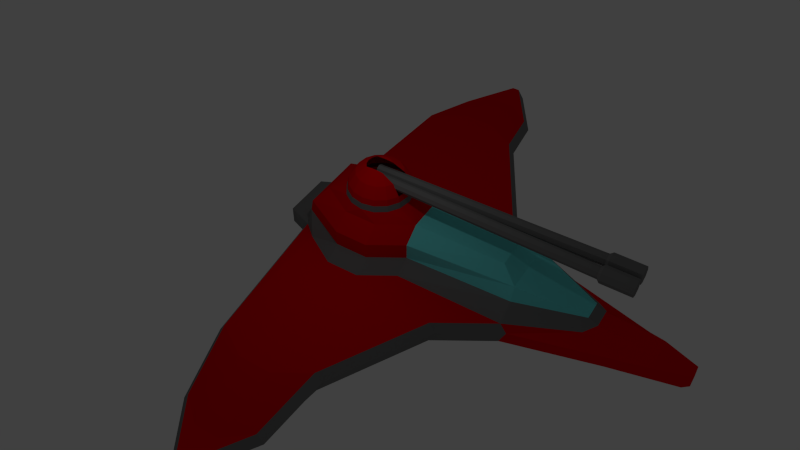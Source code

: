 # Source: ship.blend  (saved by Blender 2.73.0; exported with 4.5.12 LTS)
import bpy
from mathutils import Matrix  # noqa: F401  (used for matrix-valued properties, if any)

bpy.ops.wm.read_factory_settings(use_empty=True)
scene = bpy.context.scene
scene.name = 'Scene'

# ---- collections
col_collection_1 = bpy.data.collections.new('Collection 1'); scene.collection.children.link(col_collection_1)

# ---- materials (node trees are filled in below, after node groups)
mat_outline = bpy.data.materials.new('outline')
mat_outline.alpha_threshold = 0.0
mat_outline.use_transparent_shadow = False
mat_outline.diffuse_color = (0.1902, 0.1902, 0.1902, 1.0)
mat_outline.roughness = 0.5
mat_outline.specular_intensity = 1.0
mat_ship = bpy.data.materials.new('ship')
mat_ship.alpha_threshold = 0.0
mat_ship.use_transparent_shadow = False
mat_ship.diffuse_color = (0.8, 0.0, 0.003078, 1.0)
mat_ship.specular_color = (0.9716, 1.0, 0.57)
mat_ship.roughness = 0.5
mat_cockpit = bpy.data.materials.new('cockpit')
mat_cockpit.alpha_threshold = 0.0
mat_cockpit.use_transparent_shadow = False
mat_cockpit.diffuse_color = (0.1588, 0.8, 0.8, 1.0)
mat_cockpit.roughness = 0.5
mat_cockpit.specular_intensity = 1.0

# ---- material node trees

# ---- world
world_world = bpy.data.worlds.new('World'); scene.world = world_world
world_world.color = (0.05088, 0.05088, 0.05088)
world_world.use_sun_shadow = False
world_world.sun_shadow_jitter_overblur = 0.0
world_world.cycles.sampling_method = 'MANUAL'
world_world.cycles.sample_map_resolution = 256

# ---- cameras
cam_camera = bpy.data.cameras.new('Camera')
cam_camera.clip_end = 100.0
cam_camera.lens = 35.0
cam_camera.sensor_width = 32.0
cam_camera.sensor_height = 18.0
cam_camera.ortho_scale = 7.314
cam_camera.dof.focus_distance = 0.0
cam_camera.dof.aperture_fstop = 128.0

# ---- lights
light_lamp = bpy.data.lights.new('Lamp', 'POINT')
light_lamp.transmission_factor = 0.0
light_lamp.cutoff_distance = 30.0
light_lamp.energy = 100.0
light_lamp.shadow_buffer_clip_start = 1.001
light_lamp.shadow_soft_size = 0.1
light_lamp.shadow_maximum_resolution = 0.006
light_lamp.use_absolute_resolution = True
light_lamp.cycles.use_multiple_importance_sampling = False

# ---- meshes
me_cube_001_cube_002 = bpy.data.meshes.new('Cube.001_Cube.002')
me_cube_001_cube_002.from_pydata([(-0.7699, -0.001646, 10.39), (-0.7712, -0.003684, 11.77), (-0.6587, 0.2679, 11.77), (-0.6574, 0.2699, 10.39), (-0.3872, 0.3803, 11.77), (-0.3859, 0.3824, 10.39), (-0.1156, 0.2679, 11.77), (-0.1143, 0.2699, 10.39), (-0.003166, -0.003684, 11.77), (-0.001863, -0.001646, 10.39), (-0.1156, -0.2752, 11.77), (-0.1143, -0.2732, 10.39), (-0.3872, -0.3877, 11.77), (-0.3859, -0.3857, 10.38), (-0.6587, -0.2752, 11.77), (-0.6574, -0.2732, 10.38), (-0.4453, 0.00699, -0.1466), (-0.3782, 0.169, -0.145), (-0.2162, 0.236, -0.1436), (-0.05427, 0.169, -0.1433), (0.01282, 0.00699, -0.1443), (-0.05427, -0.155, -0.1459), (-0.2162, -0.2221, -0.1473), (-0.3782, -0.155, -0.1476), (-0.6606, -0.001457, 10.26), (-0.5801, 0.1929, 10.26), (-0.3858, 0.2734, 10.26), (-0.1914, 0.1929, 10.26), (-0.1109, -0.001457, 10.26), (-0.1914, -0.1958, 10.26), (-0.3858, -0.2763, 10.26), (-0.5801, -0.1958, 10.26), (-0.0002436, -0.001646, 10.39), (-0.001547, -0.003684, 11.77), (0.1109, 0.2679, 11.77), (0.1122, 0.2699, 10.39), (0.3825, 0.3803, 11.77), (0.3838, 0.3824, 10.39), (0.654, 0.2679, 11.77), (0.6553, 0.2699, 10.39), (0.7665, -0.003684, 11.77), (0.7678, -0.001646, 10.39), (0.654, -0.2752, 11.77), (0.6553, -0.2732, 10.39), (0.3825, -0.3877, 11.77), (0.3838, -0.3857, 10.38), (0.1109, -0.2752, 11.77), (0.1122, -0.2732, 10.38), (-0.003879, 0.00699, -0.1466), (0.06321, 0.169, -0.145), (0.2252, 0.236, -0.1436), (0.3871, 0.169, -0.1433), (0.4542, 0.00699, -0.1443), (0.3871, -0.155, -0.1459), (0.2252, -0.2221, -0.1473), (0.06321, -0.155, -0.1476), (0.109, -0.001457, 10.26), (0.1896, 0.1929, 10.26), (0.3839, 0.2734, 10.26), (0.5783, 0.1929, 10.26), (0.6588, -0.001457, 10.26), (0.5783, -0.1958, 10.26), (0.3839, -0.2763, 10.26), (0.1896, -0.1958, 10.26)], [], [(0, 1, 2, 3), (3, 2, 4, 5), (5, 4, 6, 7), (7, 6, 8, 9), (9, 8, 10, 11), (11, 10, 12, 13), (1, 0, 15, 14), (13, 12, 14, 15), (24, 0, 3, 25), (25, 3, 5, 26), (26, 5, 7, 27), (27, 7, 9, 28), (28, 9, 11, 29), (29, 11, 13, 30), (0, 24, 31, 15), (30, 13, 15, 31), (16, 24, 25, 17), (17, 25, 26, 18), (18, 26, 27, 19), (19, 27, 28, 20), (20, 28, 29, 21), (21, 29, 30, 22), (23, 31, 24, 16), (22, 30, 31, 23), (8, 6, 4, 2, 1, 14, 12, 10), (21, 22, 23, 16, 17, 18, 19, 20), (32, 33, 34, 35), (35, 34, 36, 37), (37, 36, 38, 39), (39, 38, 40, 41), (41, 40, 42, 43), (43, 42, 44, 45), (33, 32, 47, 46), (45, 44, 46, 47), (56, 32, 35, 57), (57, 35, 37, 58), (58, 37, 39, 59), (59, 39, 41, 60), (60, 41, 43, 61), (61, 43, 45, 62), (32, 56, 63, 47), (62, 45, 47, 63), (48, 56, 57, 49), (49, 57, 58, 50), (50, 58, 59, 51), (51, 59, 60, 52), (52, 60, 61, 53), (53, 61, 62, 54), (55, 63, 56, 48), (54, 62, 63, 55), (40, 38, 36, 34, 33, 46, 44, 42), (53, 54, 55, 48, 49, 50, 51, 52)])
me_cube_001_cube_002.materials.append(mat_outline)
me_cube_001_cube_002.use_remesh_preserve_volume = False
me_cube_001_cube_002.use_remesh_preserve_attributes = False
me_cube_001_cube_002.use_mirror_vertex_groups = False
me_cube_001_cube_002.update()
me_plane_001 = bpy.data.meshes.new('Plane.001')
me_plane_001.from_pydata([(-0.5581, -0.03934, 1.386), (-1.045, -0.03934, 1.061), (-1.37, -0.03934, 0.574), (-1.484, -0.03934, -1.907e-06), (-0.5144, 0.1803, 1.386), (-0.964, 0.3666, 1.061), (-1.264, 0.491, 0.574), (-1.37, 0.5347, -1.907e-06), (-0.3899, 0.3666, 1.386), (-0.734, 0.7107, 1.061), (-0.964, 0.9406, 0.574), (-1.045, 1.021, -1.907e-06), (-0.2037, 0.491, 1.386), (-0.3899, 0.9406, 1.061), (-0.5144, 1.241, 0.574), (-0.5581, 1.346, -1.907e-06), (0.01597, 0.5347, 1.386), (0.01597, 1.021, 1.061), (0.01597, 1.346, 0.574), (0.01597, 1.461, -1.907e-06), (-1.317, 0.5128, 0.287), (0.2356, 0.491, 1.386), (0.4219, 0.9406, 1.061), (0.5463, 1.241, 0.574), (0.59, 1.346, -1.907e-06), (0.4219, 0.3666, 1.386), (0.766, 0.7107, 1.061), (0.9959, 0.9406, 0.574), (1.077, 1.021, -1.907e-06), (0.5463, 0.1803, 1.386), (0.9959, 0.3666, 1.061), (1.296, 0.491, 0.574), (1.402, 0.5347, -1.907e-06), (0.59, -0.03934, 1.386), (1.077, -0.03934, 1.061), (1.402, -0.03934, 0.574), (1.516, -0.03934, -1.907e-06), (0.5463, -0.259, 1.386), (0.9959, -0.4452, 1.061), (1.296, -0.5697, 0.574), (1.402, -0.6134, -1.907e-06), (0.4219, -0.4452, 1.386), (0.766, -0.7893, 1.061), (0.9959, -1.019, 0.574), (1.077, -1.1, -1.907e-06), (1.349, 0.5128, 0.287), (-1.004, -1.06, 0.287), (0.5463, -1.32, 0.574), (0.59, -1.425, -1.907e-06), (1.036, 0.9809, 0.287), (-0.5362, -1.372, 0.287), (0.01597, -1.425, 0.574), (0.01597, -1.539, 0.0), (0.5681, 1.294, 0.287), (0.01597, -1.482, 0.287), (-0.5144, -1.32, 0.574), (-0.5581, -1.425, -1.907e-06), (-0.3899, -0.4452, 1.386), (-0.734, -0.7893, 1.061), (-0.964, -1.019, 0.574), (-1.045, -1.1, -1.907e-06), (-0.5144, -0.259, 1.386), (-0.964, -0.4452, 1.061), (-1.264, -0.5697, 0.574), (-1.37, -0.6134, -1.907e-06), (-0.3865, 0.1274, 1.413), (-0.3865, -0.206, 1.413), (-0.3856, -0.03934, 1.42), (0.412, -0.2034, 1.415), (0.4097, -0.03934, 1.422), (0.412, 0.1247, 1.415), (-0.4287, -0.9933, 1.061), (0.5, -0.9671, 1.061), (-1.317, -0.5915, 0.287), (1.459, -0.03934, 0.287), (-1.004, 0.9809, 0.287), (1.349, -0.5915, 0.287), (-0.5362, 1.294, 0.287), (1.036, -1.06, 0.287), (0.01597, 1.404, 0.287), (0.5681, -1.372, 0.287), (-1.427, -0.03934, 0.287), (-1.328, 0.4525, 0.2915)], [], [(3, 81, 82, 20, 7), (2, 1, 5, 6), (1, 0, 4, 5), (7, 20, 75, 11), (6, 5, 9, 10), (5, 4, 8, 9), (11, 75, 77, 15), (10, 9, 13, 14), (9, 8, 12, 13), (15, 77, 79, 19), (14, 13, 17, 18), (13, 12, 16, 17), (19, 79, 53, 24), (18, 17, 22, 23), (17, 16, 21, 22), (24, 53, 49, 28), (23, 22, 26, 27), (22, 21, 25, 26), (28, 49, 45, 32), (27, 26, 30, 31), (26, 25, 29, 30), (32, 45, 74, 36), (31, 30, 34, 35), (30, 29, 33, 34), (36, 74, 76, 40), (35, 34, 38, 39), (34, 33, 37, 38), (40, 76, 78, 44), (39, 38, 42, 43), (38, 37, 41, 42), (44, 78, 80, 48), (48, 80, 54, 52), (52, 54, 50, 56), (56, 50, 46, 60), (59, 55, 71, 58), (71, 57, 58), (60, 46, 73, 64), (59, 58, 62, 63), (58, 57, 61, 62), (0, 67, 65, 4), (4, 65, 8), (75, 10, 14, 77), (81, 2, 6, 20, 82), (50, 55, 59, 46), (80, 47, 51, 54), (76, 39, 43, 78), (73, 63, 2, 81), (45, 31, 35, 74), (53, 23, 27, 49), (77, 14, 18, 79), (46, 59, 63, 73), (61, 57, 66), (64, 73, 81, 3), (63, 62, 1, 2), (62, 61, 0, 1), (61, 66, 67, 0), (20, 6, 10, 75), (54, 51, 55, 50), (78, 43, 47, 80), (74, 35, 39, 76), (37, 68, 41), (29, 25, 70), (29, 70, 69, 33), (33, 69, 68, 37), (49, 27, 31, 45), (79, 18, 23, 53), (43, 42, 72, 47), (42, 41, 72)])
me_plane_001.polygons.foreach_set('material_index', [2, 0, 0, 2, 0, 0, 2, 0, 0, 2, 0, 0, 2, 0, 0, 2, 0, 0, 2, 0, 0, 2, 0, 0, 2, 0, 0, 2, 0, 0, 2, 2, 2, 2, 0, 0, 2, 0, 0, 0, 0, 0, 0, 0, 0, 0, 0, 0, 0, 0, 0, 0, 2, 0, 0, 0, 0, 0, 0, 0, 0, 0, 0, 0, 0, 0, 0, 0])
me_plane_001.materials.append(mat_ship)
me_plane_001.materials.append(mat_cockpit)
me_plane_001.materials.append(mat_outline)
me_plane_001.use_remesh_preserve_volume = False
me_plane_001.use_remesh_preserve_attributes = False
me_plane_001.use_mirror_vertex_groups = False
me_plane_001.update()
me_plane = bpy.data.meshes.new('Plane')
me_plane.from_pydata([(-1.656, 1.666, 2.413), (-1.542, 2.24, 2.413), (-1.217, 2.727, 2.413), (-0.7303, 3.053, 2.413), (-0.1563, 3.167, 2.413), (0.4177, 3.053, 2.413), (0.9044, 2.727, 2.413), (1.23, 2.24, 2.413), (1.344, 1.666, 2.413), (1.23, 1.092, 2.413), (0.9044, 0.605, 2.413), (0.4177, 0.2797, 2.413), (-0.1563, 0.1654, 2.413), (-0.7303, 0.2797, 2.413), (-1.217, 0.605, 2.413), (-1.542, 1.092, 2.413), (1.131, -5.537, 1.462), (0.3378, -8.539, 0.6301), (-1.356, -5.537, 1.462), (1.388, -0.5849, 1.38), (-1.612, -0.5849, 1.38), (1.388, -5.537, 0.8177), (1.388, -0.5849, 0.6301), (-1.612, -5.537, 0.8177), (-1.612, -0.5849, 0.6301), (-0.5622, -8.539, 0.6301), (-0.8622, -4.787, 1.98), (0.6378, -4.787, 1.98), (-0.8622, -0.5849, 1.98), (0.6378, -0.5849, 1.98), (-2.362, -5.838, -0.2699), (-2.362, -0.5849, 0.1801), (-1.012, -8.539, 0.1801), (-0.5622, -8.989, 0.4201), (0.3378, -8.989, 0.4201), (0.7878, -8.539, 0.1801), (2.138, -5.838, -0.2699), (2.138, -0.5849, 0.1801), (-0.8622, -11.54, -0.2699), (0.6378, -11.54, -0.2699), (-0.4122, -13.04, -0.2699), (0.1878, -13.04, -0.2699), (-0.5622, -11.54, 0.1801), (0.3378, -11.54, 0.1801), (-0.8622, -11.54, -0.8699), (0.6378, -11.54, -0.8699), (-0.4122, -13.04, -0.8699), (0.1878, -13.04, -0.8699), (1.688, -5.537, -1.32), (1.688, -0.5849, -1.32), (-1.912, -5.537, -1.32), (-1.912, -0.585, -1.32), (-0.4122, -12.74, -1.17), (0.1878, -12.74, -1.17), (2.138, -5.537, 0.1801), (-2.362, -5.537, 0.1801), (-2.362, -5.537, -0.9556), (2.138, -5.537, -0.9556), (-2.362, -0.5849, -0.9556), (2.138, -0.5849, -0.9556), (2.288, 0.9158, 1.38), (-2.512, 0.9158, 1.38), (2.288, 0.9158, 0.6301), (-2.512, 0.9158, 0.6301), (-1.762, 0.9158, 1.98), (1.538, 0.9158, 1.98), (-3.262, 0.9158, 0.1801), (3.038, 0.9158, 0.1801), (2.138, 0.9158, -1.32), (-2.362, 0.9158, -1.32), (-3.262, 0.9158, -0.9556), (3.038, 0.9158, -0.9556), (2.288, 2.417, 1.38), (-2.512, 2.417, 1.38), (2.288, 2.417, 0.6301), (-2.512, 2.417, 0.6301), (-1.762, 2.417, 1.98), (1.538, 2.417, 1.98), (-3.262, 2.417, 0.1801), (3.038, 2.417, 0.1801), (2.138, 2.417, -1.32), (-2.362, 2.417, -1.32), (-3.262, 2.417, -0.9556), (3.038, 2.417, -0.9556), (1.388, 4.313, 1.573), (-1.612, 4.313, 1.573), (1.388, 4.423, 0.978), (-1.612, 4.423, 0.978), (-0.8622, 3.917, 1.98), (0.6378, 3.917, 1.98), (-2.362, 3.917, 0.1801), (2.138, 3.917, 0.1801), (1.688, 3.917, -1.32), (-1.912, 3.917, -1.32), (-2.362, 3.917, -0.9556), (2.138, 3.917, -0.9556), (0.9378, 4.818, 0.4812), (-1.162, 4.818, 0.4812), (-1.687, 4.668, 0.01615), (1.463, 4.668, 0.01615), (1.148, 4.668, -1.034), (-1.372, 4.668, -1.034), (-1.687, 4.668, -0.7788), (1.463, 4.668, -0.7788), (0.9378, 5.319, 0.2882), (-1.162, 5.319, 0.2882), (-1.237, 5.868, 0.01615), (1.013, 5.868, 0.01615), (1.148, 4.968, -1.034), (-1.372, 4.968, -1.034), (-1.237, 5.868, -0.7788), (1.013, 5.868, -0.7788), (8.138, -0.5849, 0.1801), (9.038, 0.9158, 0.1801), (9.038, 2.417, 0.1801), (8.138, 3.917, 0.1801), (-8.362, -0.585, 0.1801), (-9.262, 0.9158, 0.1801), (-9.262, 2.417, 0.1801), (-8.362, 3.917, 0.1801), (8.138, -0.5849, 0.1801), (9.038, 0.9158, 0.1801), (9.038, 2.417, 0.1801), (8.138, 3.917, 0.1801), (-8.362, -0.585, 0.1801), (-9.262, 0.9158, 0.1801), (-9.262, 2.417, 0.1801), (-8.362, 3.917, 0.1801), (11.14, -0.02217, -0.5699), (12.04, 1.103, -0.5699), (12.04, 2.229, -0.5699), (11.14, 3.355, -0.5699), (-8.362, -0.585, 0.1801), (-9.262, 0.9158, 0.1801), (-9.262, 2.417, 0.1801), (-8.362, 3.917, 0.1801), (11.14, -0.02217, -0.5699), (12.04, 1.103, -0.5699), (12.04, 2.229, -0.5699), (11.14, 3.355, -0.5699), (-11.36, -0.02217, -0.5699), (-12.26, 1.103, -0.5699), (-12.26, 2.229, -0.5699), (-11.36, 3.355, -0.5699), (-3.862, -3.061, 0.1801), (3.638, -3.061, 0.1801), (13.54, 1.497, -0.5699), (13.54, 1.835, -0.5699), (-13.76, 1.497, -0.5699), (-13.76, 1.835, -0.5699), (-2.362, -0.5849, -0.9599), (2.138, -0.5849, -0.9599), (2.138, -5.537, -0.9599), (-2.362, -5.537, -0.9599), (8.138, -0.5849, -0.9599), (-8.362, -0.585, -0.9599), (8.138, -0.5849, -0.9599), (9.038, 0.9158, -0.9599), (9.038, 2.417, -0.9599), (8.138, 3.917, -0.9599), (11.14, -0.02217, -1.26), (12.04, 1.103, -1.26), (12.04, 2.229, -1.26), (11.14, 3.355, -1.26), (-8.362, -0.585, -0.9599), (-9.262, 0.9158, -0.9599), (-9.262, 2.417, -0.9599), (-8.362, 3.917, -0.9599), (-11.36, -0.02217, -1.26), (-12.26, 1.103, -1.26), (-12.26, 2.229, -1.26), (-11.36, 3.355, -1.26), (-3.862, -3.061, -0.9599), (3.638, -3.061, -0.9599), (13.54, 1.497, -1.26), (13.54, 1.835, -1.26), (-13.76, 1.497, -1.26), (-13.76, 1.835, -1.26), (1.463, 4.968, -0.4338), (8.138, 4.217, -0.2699), (8.138, 4.217, -0.2699), (11.14, 3.655, -1.02), (13.54, 2.135, -1.02), (-1.687, 4.968, -0.4338), (-8.362, 4.217, -0.2699), (-8.362, 4.217, -0.2699), (-11.36, 3.655, -1.02), (-13.76, 2.135, -1.02), (2.138, -5.838, -0.2699), (-2.362, -5.838, -0.2699), (8.138, -0.8851, -0.2699), (-8.362, -0.8851, -0.2699), (8.138, -0.8851, -0.2699), (11.14, -0.3223, -1.02), (-8.362, -0.8851, -0.2699), (11.14, -0.3223, -1.02), (-11.36, -0.3223, -1.02), (-3.862, -3.361, -0.2699), (3.638, -3.361, -0.2699), (13.54, 1.197, -1.02), (-13.76, 1.197, -1.02)], [], [(23, 25, 18), (18, 16, 27, 26), (16, 17, 21), (22, 19, 16, 21), (24, 23, 18, 20), (16, 18, 25, 17), (29, 28, 26, 27), (16, 19, 29, 27), (26, 28, 20, 18), (23, 55, 32, 25), (55, 30, 32), (25, 32, 33), (21, 54, 37, 22), (21, 17, 35, 54), (34, 35, 17), (17, 25, 33, 34), (32, 30, 38), (42, 33, 32, 38), (43, 39, 35, 34), (45, 53, 48, 57), (34, 33, 42, 43), (38, 40, 42), (39, 43, 41), (41, 43, 42, 40), (56, 58, 51, 50), (40, 38, 44, 46), (41, 40, 46, 47), (39, 41, 47, 45), (57, 36, 39, 45), (48, 50, 51, 49), (47, 46, 52, 53), (48, 53, 52, 50), (50, 52, 44, 56), (46, 44, 52), (57, 48, 49, 59), (45, 47, 53), (54, 35, 36), (23, 24, 31, 55), (35, 39, 36), (38, 30, 56, 44), (51, 49, 68, 69), (49, 68, 71, 59), (58, 51, 69, 70), (37, 67, 62, 22), (24, 63, 66, 31), (28, 64, 61, 20), (19, 60, 65, 29), (29, 28, 64, 65), (20, 61, 63, 24), (22, 62, 60, 19), (69, 68, 80, 81), (68, 71, 83, 80), (70, 69, 81, 82), (67, 79, 74, 62), (63, 75, 78, 66), (64, 76, 73, 61), (60, 72, 77, 65), (65, 64, 76, 77), (61, 73, 75, 63), (62, 74, 72, 60), (77, 76, 88, 89), (76, 88, 85, 73), (73, 85, 87, 75), (78, 75, 90), (82, 81, 93, 94), (81, 80, 92, 93), (83, 95, 92, 80), (77, 72, 84, 89), (72, 74, 86, 84), (79, 91, 86, 74), (93, 101, 100, 92), (92, 100, 103, 95), (94, 102, 101, 93), (96, 86, 99), (91, 99, 86), (101, 109, 108, 100), (100, 108, 111, 103), (102, 110, 109, 101), (104, 99, 107), (99, 104, 96), (106, 105, 104, 107), (110, 111, 108, 109), (107, 111, 110, 106), (102, 183, 110), (106, 183, 98), (79, 114, 115, 91), (37, 112, 113, 67), (90, 119, 118, 78), (66, 117, 116, 31), (119, 127, 126, 118), (117, 125, 124, 116), (114, 122, 123, 115), (112, 120, 121, 113), (159, 163, 162, 158), (120, 128, 129, 121), (130, 131, 139, 138), (128, 136, 137, 129), (127, 135, 134, 126), (125, 133, 132, 124), (135, 143, 142, 134), (133, 141, 140, 132), (66, 78, 118, 117), (134, 142, 141, 133), (67, 113, 114, 79), (130, 122, 121, 129), (91, 115, 99), (90, 98, 119), (112, 37, 145), (116, 144, 31), (55, 31, 144), (54, 145, 37), (129, 146, 147, 130), (142, 149, 148, 141), (122, 130, 139), (156, 160, 161, 157), (167, 166, 170, 171), (165, 169, 168, 164), (166, 170, 169, 165), (162, 158, 157, 161), (94, 167, 166, 82), (70, 82, 166, 165), (161, 174, 175, 162), (170, 169, 176, 177), (95, 83, 158, 159), (71, 157, 158, 83), (59, 156, 157, 71), (59, 154, 173, 151, 156), (57, 59, 151, 173, 152), (70, 165, 164, 58), (172, 155, 58, 164, 150), (58, 56, 153, 172, 150), (163, 175, 162), (161, 160, 174), (139, 130, 138, 147), (141, 148, 140), (142, 143, 149), (169, 168, 176), (170, 177, 171), (94, 167, 102), (103, 159, 95), (115, 179, 178, 99), (181, 180, 123, 139), (147, 182, 181, 139), (175, 163, 181, 182), (163, 159, 180, 181), (159, 103, 178, 179), (119, 98, 183), (135, 185, 186, 143), (149, 143, 186, 187), (167, 184, 183, 102), (167, 171, 186, 185), (177, 187, 186, 171), (136, 137, 146), (55, 144, 197, 189, 30), (172, 153, 189, 197), (155, 172, 197, 191), (116, 191, 197, 144), (140, 196, 194, 132), (168, 164, 194, 196), (148, 200, 196, 140), (176, 168, 196, 200), (198, 188, 152, 173), (145, 54, 188, 198), (112, 145, 198, 190), (154, 190, 198, 173), (120, 192, 193, 128), (156, 192, 193, 160), (136, 146, 199, 195), (160, 195, 199, 174), (199, 146, 174), (182, 147, 175), (146, 174, 175, 147), (200, 148, 176), (187, 177, 149, 170), (148, 149, 177, 176), (88, 89, 84, 85), (84, 86, 87, 85), (96, 87, 86), (96, 104, 105, 97), (110, 183, 106), (99, 178, 107), (111, 178, 103), (111, 107, 178), (97, 105, 98), (105, 106, 98), (98, 87, 97), (87, 98, 90), (87, 90, 75), (97, 87, 96), (183, 184, 119), (130, 138, 139), (139, 123, 122), (12, 13, 28), (11, 12, 29), (65, 9, 10), (4, 5, 89), (3, 4, 88), (3, 88, 2), (76, 2, 88), (2, 76, 1), (1, 76, 0), (64, 15, 0), (0, 76, 64), (15, 64, 14), (12, 28, 29), (14, 28, 13), (14, 64, 28), (88, 4, 89), (6, 89, 5), (7, 77, 6), (6, 77, 89), (11, 29, 10), (10, 29, 65), (9, 65, 8), (7, 8, 77), (8, 65, 77)])
me_plane.polygons.foreach_set('material_index', [1, 1, 1, 1, 1, 1, 1, 1, 1, 2, 0, 2, 2, 2, 2, 2, 0, 0, 0, 0, 0, 0, 0, 0, 0, 0, 0, 0, 0, 0, 0, 0, 0, 0, 0, 0, 0, 2, 0, 0, 0, 0, 0, 2, 2, 0, 0, 0, 0, 0, 0, 0, 0, 2, 2, 0, 0, 0, 0, 0, 0, 0, 0, 2, 0, 0, 0, 0, 0, 2, 0, 0, 0, 2, 2, 0, 0, 0, 2, 2, 2, 0, 0, 2, 2, 0, 0, 0, 0, 0, 0, 0, 0, 0, 0, 0, 0, 0, 0, 0, 0, 0, 0, 0, 0, 0, 0, 0, 0, 0, 0, 0, 0, 0, 0, 0, 0, 0, 0, 0, 0, 0, 0, 0, 0, 0, 0, 0, 0, 0, 0, 0, 0, 0, 0, 0, 0, 0, 0, 0, 2, 2, 2, 2, 2, 2, 2, 2, 2, 2, 2, 2, 0, 2, 2, 2, 2, 2, 2, 2, 2, 2, 2, 2, 2, 2, 2, 2, 2, 2, 2, 2, 2, 2, 2, 0, 0, 2, 2, 2, 2, 2, 2, 2, 2, 2, 2, 2, 2, 2, 0, 0, 0, 0, 0, 0, 0, 0, 0, 0, 0, 0, 0, 0, 0, 0, 0, 0, 0, 0, 0, 0, 0, 0, 0, 0])
me_plane.materials.append(mat_ship)
me_plane.materials.append(mat_cockpit)
me_plane.materials.append(mat_outline)
me_plane.use_remesh_preserve_volume = False
me_plane.use_remesh_preserve_attributes = False
me_plane.use_mirror_vertex_groups = False
me_plane.update()

# ---- objects
ob_shotgun = bpy.data.objects.new('shotgun', me_cube_001_cube_002)
ob_turret = bpy.data.objects.new('turret', me_plane_001)
ob_ship = bpy.data.objects.new('ship', me_plane)
ob_lamp = bpy.data.objects.new('Lamp', light_lamp)
ob_camera = bpy.data.objects.new('Camera', cam_camera)

# ---- transforms, parenting, visibility, modifiers, constraints
ob_shotgun.location = (0.0, 0.0, 3.9)
ob_shotgun.rotation_euler = (1.571, -0.0, 0.0)
ob_shotgun.lineart.crease_threshold = 0.0
ob_turret.location = (0.0, 0.0, 3.0)
ob_turret.lineart.crease_threshold = 0.0
ob_ship.location = (0.1708, -1.706, 0.585)
ob_ship.lineart.crease_threshold = 0.0
ob_lamp.location = (-2.743, -0.8731, 9.692)
ob_lamp.rotation_euler = (0.6503, 0.05522, 1.866)
ob_lamp.lock_rotations_4d = False
ob_lamp.empty_display_type = 'ARROWS'
ob_lamp.color = (0.0, 0.0, 0.0, 0.0)
ob_lamp.lineart.crease_threshold = 0.0
ob_camera.location = (-23.56, -15.82, 28.46)
ob_camera.rotation_euler = (0.798, 4.206e-08, -1.011)
ob_camera.scale = (1.0, 1.0, 1.0)
ob_camera.lock_rotations_4d = False
ob_camera.empty_display_type = 'ARROWS'
ob_camera.color = (0.0, 0.0, 0.0, 0.0)
ob_camera.display_type = 'WIRE'
ob_camera.lineart.crease_threshold = 0.0

# ---- collection membership
col_collection_1.objects.link(ob_shotgun)
col_collection_1.objects.link(ob_turret)
col_collection_1.objects.link(ob_ship)
col_collection_1.objects.link(ob_lamp)
col_collection_1.objects.link(ob_camera)

# ---- scene / render settings (as saved in the file)
scene.camera = ob_camera
scene.frame_start = 1; scene.frame_end = 250; scene.frame_set(1)
scene.render.engine = 'BLENDER_EEVEE_NEXT'
scene.render.resolution_percentage = 50
scene.render.dither_intensity = 0.0
scene.cycles.use_denoising = False
scene.cycles.samples = 10
scene.cycles.sampling_pattern = 'TABULATED_SOBOL'
scene.cycles.light_sampling_threshold = 0.0
scene.cycles.use_adaptive_sampling = False
scene.cycles.use_light_tree = False
scene.cycles.blur_glossy = 0.0
scene.cycles.pixel_filter_type = 'GAUSSIAN'
scene.cycles.sample_clamp_indirect = 0.0
scene.view_settings.view_transform = 'Standard'
bpy.context.view_layer.update()
